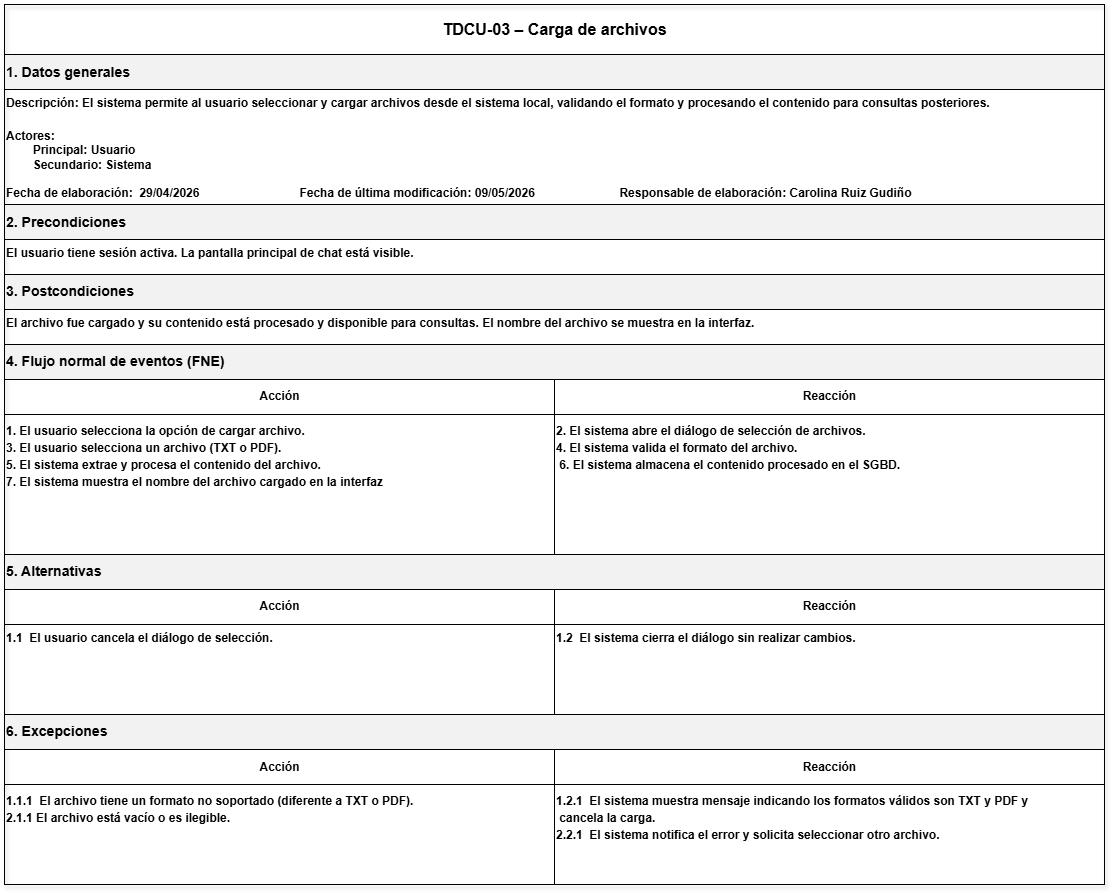

The diagram above was exported from draw.io. Its source (the exported page's mxGraphModel, read from the mxfile embedded in the PNG):
<mxGraphModel dx="2435" dy="2017" grid="0" gridSize="10" guides="1" tooltips="1" connect="1" arrows="1" fold="1" page="1" pageScale="1" pageWidth="850" pageHeight="1100" math="0" shadow="0">
  <root>
    <mxCell id="0" />
    <mxCell id="1" parent="0" />
    <mxCell id="7MLN7uRp0GALVpkwp6CG-24" parent="1" style="rounded=0;whiteSpace=wrap;html=1;strokeColor=#000000;fillColor=none;shadow=1;" value="" vertex="1">
      <mxGeometry height="880" width="1100" x="-160" y="-700" as="geometry" />
    </mxCell>
    <mxCell id="7MLN7uRp0GALVpkwp6CG-25" parent="7MLN7uRp0GALVpkwp6CG-24" style="rounded=0;html=1;align=center;verticalAlign=middle;fontSize=16;fontStyle=1;strokeColor=#000000;fillColor=none;" value="TDCU-03 – Carga de archivos" vertex="1">
      <mxGeometry height="50" width="1100" as="geometry" />
    </mxCell>
    <mxCell id="7MLN7uRp0GALVpkwp6CG-26" parent="7MLN7uRp0GALVpkwp6CG-24" style="rounded=0;html=1;align=left;verticalAlign=middle;fontStyle=1;strokeColor=#000000;fillColor=#F2F2F2;" value="&lt;h3&gt;1. Datos generales&lt;/h3&gt;" vertex="1">
      <mxGeometry height="35" width="1100" y="50" as="geometry" />
    </mxCell>
    <mxCell id="7MLN7uRp0GALVpkwp6CG-27" parent="7MLN7uRp0GALVpkwp6CG-24" style="rounded=0;html=1;align=left;verticalAlign=top;fontStyle=1;strokeColor=#000000;fillColor=none;" value="Descripción:&amp;nbsp;&lt;span style=&quot;background-color: transparent; color: light-dark(rgb(0, 0, 0), rgb(255, 255, 255));&quot;&gt;El sistema permite al usuario seleccionar y cargar archivos desde el sistema local, validando el formato y procesando el contenido para consultas posteriores.&lt;/span&gt;&lt;p class=&quot;MsoNormal&quot; style=&quot;margin-top:1.5pt;margin-right:0in;margin-bottom:3.0pt;&amp;lt;br/&amp;gt;margin-left:0in&quot;&gt;&lt;span lang=&quot;ES-MX&quot;&gt;&lt;/span&gt;&lt;/p&gt;&lt;br&gt;&lt;div&gt;Actores:&lt;div&gt;&lt;span style=&quot;white-space: pre;&quot;&gt;&#09;&lt;/span&gt;Principal: Usuario&lt;/div&gt;&lt;div&gt;&lt;span style=&quot;white-space: pre;&quot;&gt;&#09;&lt;/span&gt;Secundario: Sistema&lt;br&gt;&lt;br&gt;&lt;/div&gt;&lt;div&gt;Fecha de elaboración:&lt;span style=&quot;white-space: pre;&quot;&gt;&#09;&lt;/span&gt;29/04/2026&lt;span style=&quot;white-space: pre;&quot;&gt;&#09;&lt;span style=&quot;white-space: pre;&quot;&gt;&#09;&lt;/span&gt;&lt;span style=&quot;white-space: pre;&quot;&gt;&#09;&lt;/span&gt;&lt;span style=&quot;white-space: pre;&quot;&gt;&#09;&lt;/span&gt;&lt;/span&gt;&lt;span style=&quot;background-color: transparent; color: light-dark(rgb(0, 0, 0), rgb(255, 255, 255));&quot;&gt;Fecha de última modificación: 09/05/2026&amp;nbsp;&lt;/span&gt;&lt;span style=&quot;background-color: transparent; color: light-dark(rgb(0, 0, 0), rgb(255, 255, 255));&quot;&gt;&lt;span style=&quot;white-space-collapse: preserve;&quot;&gt;&#09;&lt;/span&gt;&lt;span style=&quot;white-space-collapse: preserve;&quot;&gt;&lt;span style=&quot;white-space-collapse: preserve;&quot;&gt;&#09;&lt;/span&gt;&lt;span style=&quot;white-space-collapse: preserve;&quot;&gt;&#09;&lt;/span&gt;&lt;/span&gt;&lt;/span&gt;&lt;span style=&quot;background-color: transparent; color: light-dark(rgb(0, 0, 0), rgb(255, 255, 255));&quot;&gt;Responsable de elaboración: Carolina Ruiz Gudiño&lt;/span&gt;&lt;/div&gt;&lt;/div&gt;" vertex="1">
      <mxGeometry height="145" width="1100" y="85" as="geometry" />
    </mxCell>
    <mxCell id="7MLN7uRp0GALVpkwp6CG-28" parent="7MLN7uRp0GALVpkwp6CG-24" style="rounded=0;html=1;align=left;verticalAlign=middle;fontStyle=1;strokeColor=#000000;fillColor=#F2F2F2;" value="&lt;h3&gt;2. Precondiciones&lt;/h3&gt;" vertex="1">
      <mxGeometry height="35" width="1100" y="200" as="geometry" />
    </mxCell>
    <mxCell id="7MLN7uRp0GALVpkwp6CG-29" parent="7MLN7uRp0GALVpkwp6CG-24" style="rounded=0;html=1;align=left;verticalAlign=top;fontStyle=1;strokeColor=#000000;fillColor=none;" value="&lt;span lang=&quot;ES-MX&quot; style=&quot;font-size:9.0pt;font-family:&amp;lt;br/&amp;gt;&amp;quot;Arial&amp;quot;,sans-serif;mso-fareast-font-family:Arial;mso-ansi-language:ES-MX;&amp;lt;br/&amp;gt;mso-fareast-language:JA;mso-bidi-language:AR-SA&quot;&gt;El usuario tiene sesión activa. La pantalla principal de chat está visible.&lt;/span&gt;" vertex="1">
      <mxGeometry height="35" width="1100" y="235" as="geometry" />
    </mxCell>
    <mxCell id="7MLN7uRp0GALVpkwp6CG-30" parent="7MLN7uRp0GALVpkwp6CG-24" style="rounded=0;html=1;align=left;verticalAlign=middle;fontStyle=1;strokeColor=#000000;fillColor=#F2F2F2;" value="&lt;h3&gt;3. Postcondiciones&lt;/h3&gt;" vertex="1">
      <mxGeometry height="35" width="1100" y="270" as="geometry" />
    </mxCell>
    <mxCell id="7MLN7uRp0GALVpkwp6CG-31" parent="7MLN7uRp0GALVpkwp6CG-24" style="rounded=0;html=1;align=left;verticalAlign=top;fontStyle=1;strokeColor=#000000;fillColor=none;" value="&lt;span lang=&quot;ES-MX&quot; style=&quot;font-size:9.0pt;font-family:&amp;lt;br/&amp;gt;&amp;quot;Arial&amp;quot;,sans-serif;mso-fareast-font-family:Arial;mso-ansi-language:ES-MX;&amp;lt;br/&amp;gt;mso-fareast-language:JA;mso-bidi-language:AR-SA&quot;&gt;El archivo fue cargado y su contenido está procesado y disponible para consultas. El nombre del archivo se muestra en la interfaz.&lt;/span&gt;" vertex="1">
      <mxGeometry height="35" width="1100" y="305" as="geometry" />
    </mxCell>
    <mxCell id="7MLN7uRp0GALVpkwp6CG-32" parent="7MLN7uRp0GALVpkwp6CG-24" style="rounded=0;html=1;align=left;verticalAlign=middle;fontStyle=1;strokeColor=#000000;fillColor=#F2F2F2;" value="&lt;h3&gt;4. Flujo normal de eventos (FNE)&lt;/h3&gt;" vertex="1">
      <mxGeometry height="35" width="1100" y="340" as="geometry" />
    </mxCell>
    <mxCell id="7MLN7uRp0GALVpkwp6CG-33" parent="7MLN7uRp0GALVpkwp6CG-24" style="rounded=0;html=1;align=center;verticalAlign=middle;fontStyle=1;strokeColor=#000000;fillColor=none;" value="Acción" vertex="1">
      <mxGeometry height="35" width="550" y="375" as="geometry" />
    </mxCell>
    <mxCell id="7MLN7uRp0GALVpkwp6CG-34" parent="7MLN7uRp0GALVpkwp6CG-24" style="rounded=0;html=1;align=center;verticalAlign=middle;fontStyle=1;strokeColor=#000000;fillColor=none;" value="Reacción" vertex="1">
      <mxGeometry height="35" width="550" x="550" y="375" as="geometry" />
    </mxCell>
    <mxCell id="7MLN7uRp0GALVpkwp6CG-35" parent="7MLN7uRp0GALVpkwp6CG-24" style="rounded=0;html=1;align=left;verticalAlign=top;fontStyle=1;strokeColor=#000000;fillColor=none;" value="&lt;p class=&quot;MsoNormal&quot; style=&quot;margin-top:2.0pt;margin-right:0in;margin-bottom:2.0pt;&amp;lt;br/&amp;gt;margin-left:0in&quot;&gt;&lt;span lang=&quot;ES-MX&quot;&gt;1. El usuario selecciona la opción de cargar archivo.&lt;/span&gt;&lt;/p&gt;&lt;p class=&quot;MsoNormal&quot; style=&quot;margin-top:2.0pt;margin-right:0in;margin-bottom:2.0pt;&amp;lt;br/&amp;gt;margin-left:0in&quot;&gt;&lt;span lang=&quot;ES-MX&quot;&gt;3. El usuario selecciona un archivo (TXT o PDF).&lt;/span&gt;&lt;/p&gt;&lt;p class=&quot;MsoNormal&quot; style=&quot;margin-top:2.0pt;margin-right:0in;margin-bottom:2.0pt;&amp;lt;br/&amp;gt;margin-left:0in&quot;&gt;&lt;span lang=&quot;ES-MX&quot;&gt;5. El sistema extrae y procesa el contenido del archivo.&lt;/span&gt;&lt;/p&gt;&lt;p class=&quot;MsoNormal&quot; style=&quot;margin-top:2.0pt;margin-right:0in;margin-bottom:2.0pt;&amp;lt;br/&amp;gt;margin-left:0in&quot;&gt;&lt;span lang=&quot;ES-MX&quot; style=&quot;font-size:9.0pt;font-family:&amp;quot;Arial&amp;quot;,sans-serif;&amp;lt;br/&amp;gt;mso-fareast-font-family:Arial;mso-ansi-language:ES-MX;mso-fareast-language:&amp;lt;br/&amp;gt;JA;mso-bidi-language:AR-SA&quot;&gt;7. El sistema muestra el nombre del archivo cargado en la interfaz&lt;/span&gt;&lt;/p&gt;" vertex="1">
      <mxGeometry height="141" width="550" y="410" as="geometry" />
    </mxCell>
    <mxCell id="7MLN7uRp0GALVpkwp6CG-36" parent="7MLN7uRp0GALVpkwp6CG-24" style="rounded=0;html=1;align=left;verticalAlign=top;fontStyle=1;strokeColor=#000000;fillColor=none;" value="&lt;p class=&quot;MsoNormal&quot; style=&quot;margin-top:2.0pt;margin-right:0in;margin-bottom:2.0pt;&amp;lt;br/&amp;gt;margin-left:0in&quot;&gt;&lt;span lang=&quot;ES-MX&quot;&gt;2. El sistema abre el diálogo de selección de archivos.&lt;/span&gt;&lt;/p&gt;&lt;p class=&quot;MsoNormal&quot; style=&quot;margin-top:2.0pt;margin-right:0in;margin-bottom:2.0pt;&amp;lt;br/&amp;gt;margin-left:0in&quot;&gt;&lt;span lang=&quot;ES-MX&quot;&gt;4. El sistema valida el formato del archivo.&lt;/span&gt;&lt;/p&gt;&lt;p class=&quot;MsoNormal&quot; style=&quot;margin-top:2.0pt;margin-right:0in;margin-bottom:2.0pt;&amp;lt;br/&amp;gt;margin-left:0in&quot;&gt;&lt;span lang=&quot;ES-MX&quot; style=&quot;font-size:9.0pt;font-family:&amp;quot;Arial&amp;quot;,sans-serif;&amp;lt;br/&amp;gt;mso-fareast-font-family:Arial;mso-ansi-language:ES-MX;mso-fareast-language:&amp;lt;br/&amp;gt;JA;mso-bidi-language:AR-SA&quot;&gt;&amp;nbsp;6. El sistema almacena el contenido procesado en el SGBD.&lt;/span&gt;&lt;/p&gt;" vertex="1">
      <mxGeometry height="140" width="550" x="550" y="410" as="geometry" />
    </mxCell>
    <mxCell id="7MLN7uRp0GALVpkwp6CG-37" parent="7MLN7uRp0GALVpkwp6CG-24" style="rounded=0;html=1;align=left;verticalAlign=middle;fontStyle=1;strokeColor=#000000;fillColor=#F2F2F2;" value="&lt;h3&gt;5. Alternativas&lt;/h3&gt;" vertex="1">
      <mxGeometry height="35" width="1100" y="550" as="geometry" />
    </mxCell>
    <mxCell id="7MLN7uRp0GALVpkwp6CG-38" parent="7MLN7uRp0GALVpkwp6CG-24" style="rounded=0;html=1;align=center;verticalAlign=middle;fontStyle=1;strokeColor=#000000;fillColor=none;" value="Acción" vertex="1">
      <mxGeometry height="35" width="550" y="585" as="geometry" />
    </mxCell>
    <mxCell id="7MLN7uRp0GALVpkwp6CG-39" parent="7MLN7uRp0GALVpkwp6CG-24" style="rounded=0;html=1;align=center;verticalAlign=middle;fontStyle=1;strokeColor=#000000;fillColor=none;" value="Reacción" vertex="1">
      <mxGeometry height="35" width="550" x="550" y="585" as="geometry" />
    </mxCell>
    <mxCell id="7MLN7uRp0GALVpkwp6CG-40" parent="7MLN7uRp0GALVpkwp6CG-24" style="rounded=0;html=1;align=left;verticalAlign=top;fontStyle=1;strokeColor=#000000;fillColor=none;" value="&lt;span lang=&quot;ES-MX&quot; style=&quot;font-size:9.0pt;font-family:&amp;lt;br/&amp;gt;&amp;quot;Arial&amp;quot;,sans-serif;mso-fareast-font-family:Arial;mso-ansi-language:ES-MX;&amp;lt;br/&amp;gt;mso-fareast-language:JA;mso-bidi-language:AR-SA&quot;&gt;1.1&amp;nbsp;&amp;nbsp;&lt;/span&gt;&lt;span lang=&quot;ES-MX&quot; style=&quot;font-size:9.0pt;font-family:&amp;lt;br/&amp;gt;&amp;quot;Arial&amp;quot;,sans-serif;mso-fareast-font-family:Arial;mso-ansi-language:ES-MX;&amp;lt;br/&amp;gt;mso-fareast-language:JA;mso-bidi-language:AR-SA&quot;&gt;El usuario cancela el diálogo de selección.&lt;/span&gt;" vertex="1">
      <mxGeometry height="92" width="550" y="620" as="geometry" />
    </mxCell>
    <mxCell id="7MLN7uRp0GALVpkwp6CG-41" parent="7MLN7uRp0GALVpkwp6CG-24" style="rounded=0;html=1;align=left;verticalAlign=top;fontStyle=1;strokeColor=#000000;fillColor=none;" value="&lt;span lang=&quot;ES-MX&quot; style=&quot;font-size:9.0pt;font-family:&amp;lt;br/&amp;gt;&amp;quot;Arial&amp;quot;,sans-serif;mso-fareast-font-family:Arial;mso-ansi-language:ES-MX;&amp;lt;br/&amp;gt;mso-fareast-language:JA;mso-bidi-language:AR-SA&quot;&gt;1.2&amp;nbsp; El sistema cierra el diálogo sin realizar cambios.&lt;/span&gt;" vertex="1">
      <mxGeometry height="91" width="550" x="550" y="620" as="geometry" />
    </mxCell>
    <mxCell id="7MLN7uRp0GALVpkwp6CG-42" parent="7MLN7uRp0GALVpkwp6CG-24" style="rounded=0;html=1;align=left;verticalAlign=middle;fontStyle=1;strokeColor=#000000;fillColor=#F2F2F2;" value="&lt;h3&gt;6. Excepciones&lt;/h3&gt;" vertex="1">
      <mxGeometry height="35" width="1100" y="710" as="geometry" />
    </mxCell>
    <mxCell id="7MLN7uRp0GALVpkwp6CG-43" parent="7MLN7uRp0GALVpkwp6CG-24" style="rounded=0;html=1;align=center;verticalAlign=middle;fontStyle=1;strokeColor=#000000;fillColor=none;" value="Acción" vertex="1">
      <mxGeometry height="35" width="550" y="745" as="geometry" />
    </mxCell>
    <mxCell id="7MLN7uRp0GALVpkwp6CG-44" parent="7MLN7uRp0GALVpkwp6CG-24" style="rounded=0;html=1;align=center;verticalAlign=middle;fontStyle=1;strokeColor=#000000;fillColor=none;" value="Reacción" vertex="1">
      <mxGeometry height="35" width="550" x="550" y="745" as="geometry" />
    </mxCell>
    <mxCell id="7MLN7uRp0GALVpkwp6CG-45" parent="7MLN7uRp0GALVpkwp6CG-24" style="rounded=0;html=1;align=left;verticalAlign=top;fontStyle=1;strokeColor=#000000;fillColor=none;" value="&lt;p class=&quot;MsoNormal&quot; style=&quot;margin-top:2.0pt;margin-right:0in;margin-bottom:2.0pt;&amp;lt;br/&amp;gt;margin-left:0in&quot;&gt;&lt;span lang=&quot;ES-MX&quot;&gt;1.1.1&amp;nbsp; El archivo tiene un formato no soportado (diferente a TXT o PDF).&lt;/span&gt;&lt;/p&gt;&lt;span lang=&quot;ES-MX&quot; style=&quot;font-size:9.0pt;font-family:&amp;quot;Arial&amp;quot;,sans-serif;&amp;lt;br/&amp;gt;mso-fareast-font-family:Arial;mso-ansi-language:ES-MX;mso-fareast-language:&amp;lt;br/&amp;gt;JA;mso-bidi-language:AR-SA&quot;&gt;2.1.1 El archivo está vacío o es ilegible.&lt;/span&gt;" vertex="1">
      <mxGeometry height="100" width="550" y="780" as="geometry" />
    </mxCell>
    <mxCell id="7MLN7uRp0GALVpkwp6CG-46" parent="7MLN7uRp0GALVpkwp6CG-24" style="rounded=0;html=1;align=left;verticalAlign=top;fontStyle=1;strokeColor=#000000;fillColor=none;" value="&lt;p class=&quot;MsoNormal&quot; style=&quot;margin-top:2.0pt;margin-right:0in;margin-bottom:2.0pt;&amp;lt;br/&amp;gt;margin-left:0in&quot;&gt;&lt;span lang=&quot;ES-MX&quot;&gt;1.2.1&amp;nbsp; El sistema muestra mensaje indicando los formatos válidos son TXT y PDF y&lt;/span&gt;&lt;/p&gt;&lt;p class=&quot;MsoNormal&quot; style=&quot;margin-top:2.0pt;margin-right:0in;margin-bottom:2.0pt;&amp;lt;br/&amp;gt;margin-left:0in&quot;&gt;&lt;span lang=&quot;ES-MX&quot;&gt;&amp;nbsp;cancela la carga.&lt;/span&gt;&lt;/p&gt;&lt;span lang=&quot;ES-MX&quot; style=&quot;font-size:9.0pt;font-family:&amp;quot;Arial&amp;quot;,sans-serif;&amp;lt;br/&amp;gt;mso-fareast-font-family:Arial;mso-ansi-language:ES-MX;mso-fareast-language:&amp;lt;br/&amp;gt;JA;mso-bidi-language:AR-SA&quot;&gt;2.2.1&amp;nbsp; El sistema notifica el error y solicita seleccionar otro archivo.&lt;/span&gt;" vertex="1">
      <mxGeometry height="100" width="550" x="550" y="780" as="geometry" />
    </mxCell>
  </root>
</mxGraphModel>